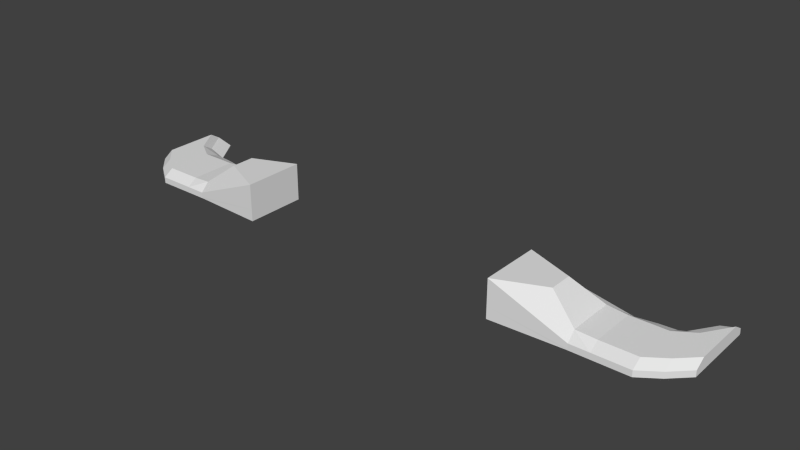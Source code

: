 # Source: heavy.blend  (saved by Blender 2.64.2; exported with 4.5.12 LTS)
import bpy
from mathutils import Matrix  # noqa: F401  (used for matrix-valued properties, if any)

bpy.ops.wm.read_factory_settings(use_empty=True)
scene = bpy.context.scene
scene.name = 'Scene'

# ---- collections
col_collection_1 = bpy.data.collections.new('Collection 1'); scene.collection.children.link(col_collection_1)

# ---- world
world_world = bpy.data.worlds.new('World'); scene.world = world_world
world_world.color = (0.05088, 0.05088, 0.05088)
world_world.use_sun_shadow = False
world_world.sun_shadow_jitter_overblur = 0.0
world_world.cycles.sampling_method = 'MANUAL'
world_world.cycles.sample_map_resolution = 256

# ---- meshes
me_cube = bpy.data.meshes.new('Cube')
me_cube.from_pydata([(-13.13, -12.58, 3.7), (-13.13, -18.84, 3.7), (-13.13, -18.84, 7.369), (-13.13, -12.58, 7.369), (-13.13, -12.58, 4.881), (-13.13, -18.84, 4.881), (-20.21, -18.52, 3.7), (-20.21, -11.73, 3.7), (-20.34, -18.52, 3.821), (-22.27, -18.52, 3.7), (-22.27, -18.52, 3.821), (-22.27, -11.73, 3.7), (-24.17, -18.52, 3.7), (-24.17, -11.41, 3.7), (-24.17, -18.52, 3.821), (-24.17, -11.41, 3.821), (-25.77, -18.52, 3.7), (-25.77, -10.67, 3.7), (-25.77, -18.52, 3.821), (-25.77, -10.67, 3.821), (-27.63, -17.16, 3.7), (-27.63, -7.776, 3.7), (-27.63, -17.16, 3.821), (-27.63, -7.776, 3.821), (-29.29, -15.46, 3.7), (-29.29, -7.854, 3.7), (-29.29, -15.46, 3.821), (-29.29, -7.776, 3.821), (-20.34, -18.52, 4.294), (-17.31, -11.81, 5.305), (-22.27, -18.52, 4.294), (-22.27, -11.73, 4.294), (-24.17, -18.52, 4.294), (-24.17, -11.41, 4.294), (-25.77, -18.52, 4.294), (-25.77, -11.3, 4.294), (-27.63, -17.16, 4.294), (-27.63, -10.47, 4.294), (-29.29, -15.46, 4.294), (-29.29, -7.854, 4.294), (-17.62, -16.59, 7.231), (-17.62, -14.2, 7.231), (-20.34, -17.64, 5.122), (-20.34, -12.8, 5.122), (-22.27, -17.5, 4.934), (-22.27, -12.8, 4.934), (-24.17, -17.5, 4.934), (-24.17, -12.8, 4.934), (-25.77, -17.5, 4.934), (-25.77, -12.8, 4.934), (-27.63, -16.14, 4.934), (-27.63, -11.54, 4.934), (-29.29, -14.44, 4.934), (-29.29, -8.924, 4.934)], [], [(33, 35, 49), (4, 5, 1), (37, 39, 53), (45, 43, 31), (7, 4, 0), (5, 8, 6), (11, 15, 33), (3, 2, 5), (7, 6, 9), (6, 8, 9), (19, 23, 37), (12, 14, 18), (7, 11, 29), (13, 11, 12), (9, 10, 14), (16, 18, 22), (15, 13, 17), (13, 12, 16), (21, 20, 24), (31, 29, 11), (19, 17, 21), (17, 16, 20), (26, 27, 25), (20, 22, 26), (2, 28, 5), (23, 21, 27), (46, 48, 34), (40, 42, 2), (50, 52, 38), (14, 10, 30), (28, 30, 10), (36, 38, 26), (38, 39, 26), (32, 34, 18), (23, 27, 39), (34, 36, 22), (15, 19, 35), (42, 43, 44), (44, 45, 47), (41, 43, 42), (46, 47, 49), (48, 49, 50), (50, 51, 52), (42, 44, 30), (41, 40, 3), (48, 50, 36), (31, 33, 47), (35, 37, 51), (32, 30, 44), (3, 29, 41), (52, 53, 38), (7, 29, 4), (47, 33, 49), (0, 4, 1), (51, 37, 53), (43, 29, 31), (1, 6, 0), (1, 5, 6), (31, 11, 33), (4, 3, 5), (11, 9, 12), (8, 10, 9), (35, 19, 37), (16, 12, 18), (15, 11, 13), (9, 11, 7), (12, 9, 14), (20, 16, 22), (3, 4, 29), (19, 15, 17), (17, 13, 16), (25, 21, 24), (7, 0, 6), (23, 19, 21), (21, 17, 20), (24, 26, 25), (24, 20, 26), (28, 8, 5), (21, 25, 27), (32, 46, 34), (42, 28, 2), (36, 50, 38), (32, 14, 30), (8, 28, 10), (22, 36, 26), (39, 27, 26), (14, 32, 18), (37, 23, 39), (18, 34, 22), (33, 15, 35), (43, 45, 44), (46, 44, 47), (40, 41, 42), (48, 46, 49), (49, 51, 50), (51, 53, 52), (28, 42, 30), (40, 2, 3), (34, 48, 36), (45, 31, 47), (49, 35, 51), (46, 32, 44), (29, 43, 41), (53, 39, 38)])
me_cube.use_remesh_preserve_volume = False
me_cube.use_remesh_preserve_attributes = False
me_cube.use_mirror_vertex_groups = False
me_cube.update()

# ---- objects
ob_cube = bpy.data.objects.new('Cube', me_cube)

# ---- transforms, parenting, visibility, modifiers, constraints
ob_cube.location = (0.0, 0.0, -2.384e-07)
ob_cube.scale = (1.0, 0.9561, 1.0)
ob_cube.lineart.crease_threshold = 0.0
_m = ob_cube.modifiers.new('Mirror', 'MIRROR')

# ---- collection membership
col_collection_1.objects.link(ob_cube)

# ---- scene / render settings (as saved in the file)
scene.frame_start = 1; scene.frame_end = 250; scene.frame_set(168)
scene.render.engine = 'BLENDER_EEVEE_NEXT'
scene.render.image_settings.color_mode = 'RGB'
scene.render.image_settings.compression = 90
scene.render.resolution_percentage = 50
scene.render.dither_intensity = 0.0
scene.render.bake_margin = 2
scene.render.bake_bias = 0.0
scene.cycles.use_denoising = False
scene.cycles.samples = 10
scene.cycles.sampling_pattern = 'TABULATED_SOBOL'
scene.cycles.light_sampling_threshold = 0.0
scene.cycles.use_adaptive_sampling = False
scene.cycles.use_light_tree = False
scene.cycles.blur_glossy = 0.0
scene.cycles.volume_bounces = 1
scene.cycles.pixel_filter_type = 'GAUSSIAN'
scene.cycles.sample_clamp_indirect = 0.0
scene.view_settings.view_transform = 'Standard'
bpy.context.view_layer.update()

# ---- added for rendering (the .blend has no active camera and no usable light): camera, sun
cam_auto = bpy.data.cameras.new('AutoCamera')
cam_auto.lens = 50.0
cam_auto.sensor_width = 36.0
cam_auto.clip_end = 1000.0
ob_auto_camera = bpy.data.objects.new('AutoCamera', cam_auto)
scene.collection.objects.link(ob_auto_camera)
ob_auto_camera.location = (55.1747, -78.9323, 49.6744)
ob_auto_camera.rotation_euler = (1.09748, -7.21219e-08, 0.694738)
scene.camera = ob_auto_camera
light_auto_sun = bpy.data.lights.new('AutoSun', 'SUN')
light_auto_sun.energy = 3.0
light_auto_sun.angle = 0.0523599
ob_auto_sun = bpy.data.objects.new('AutoSun', light_auto_sun)
scene.collection.objects.link(ob_auto_sun)
ob_auto_sun.rotation_euler = (0.872665, 0.174533, 0.523599)
bpy.context.view_layer.update()
